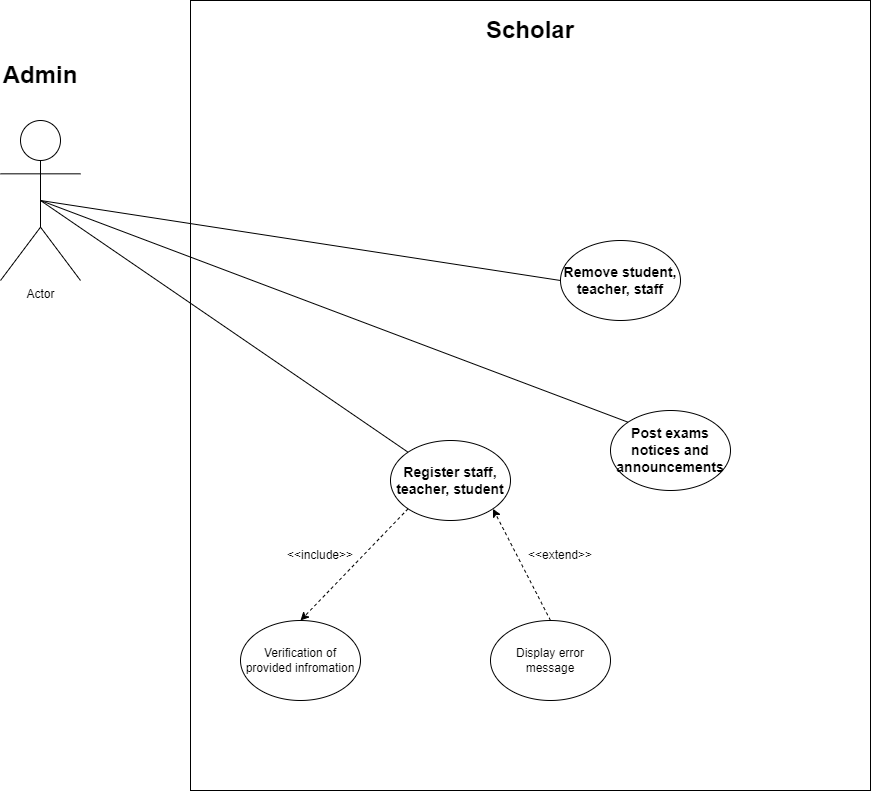

The diagram above was exported from draw.io. Its source (the exported page's mxGraphModel, read from the mxfile embedded in the PNG):
<mxGraphModel dx="2072" dy="1212" grid="1" gridSize="10" guides="1" tooltips="1" connect="1" arrows="1" fold="1" page="1" pageScale="1" pageWidth="850" pageHeight="1100" math="0" shadow="0">
  <root>
    <mxCell id="0" />
    <mxCell id="1" parent="0" />
    <mxCell id="T91pue9yt5jnRUcrEZwA-1" value="" style="rounded=0;whiteSpace=wrap;html=1;" vertex="1" parent="1">
      <mxGeometry x="470" y="520" width="680" height="790" as="geometry" />
    </mxCell>
    <mxCell id="T91pue9yt5jnRUcrEZwA-5" value="&lt;b&gt;&lt;font style=&quot;font-size: 14px;&quot;&gt;Register staff, teacher, student&lt;/font&gt;&lt;/b&gt;" style="ellipse;whiteSpace=wrap;html=1;" vertex="1" parent="1">
      <mxGeometry x="670" y="960" width="120" height="80" as="geometry" />
    </mxCell>
    <mxCell id="T91pue9yt5jnRUcrEZwA-9" value="&lt;b&gt;&lt;font style=&quot;font-size: 14px;&quot;&gt;Post exams notices and announcements&lt;/font&gt;&lt;/b&gt;" style="ellipse;whiteSpace=wrap;html=1;" vertex="1" parent="1">
      <mxGeometry x="890" y="930" width="120" height="80" as="geometry" />
    </mxCell>
    <mxCell id="T91pue9yt5jnRUcrEZwA-12" value="&lt;h2&gt;&lt;font style=&quot;font-size: 24px;&quot;&gt;Scholar&lt;/font&gt;&lt;/h2&gt;" style="text;html=1;strokeColor=none;fillColor=none;align=center;verticalAlign=middle;whiteSpace=wrap;rounded=0;" vertex="1" parent="1">
      <mxGeometry x="780" y="535" width="60" height="30" as="geometry" />
    </mxCell>
    <mxCell id="T91pue9yt5jnRUcrEZwA-25" value="Verification of provided infromation" style="ellipse;whiteSpace=wrap;html=1;" vertex="1" parent="1">
      <mxGeometry x="520" y="1140" width="120" height="80" as="geometry" />
    </mxCell>
    <mxCell id="T91pue9yt5jnRUcrEZwA-26" value="&lt;span style=&quot;&quot;&gt;Display error message&lt;/span&gt;" style="ellipse;whiteSpace=wrap;html=1;" vertex="1" parent="1">
      <mxGeometry x="770" y="1140" width="120" height="80" as="geometry" />
    </mxCell>
    <mxCell id="T91pue9yt5jnRUcrEZwA-27" value="" style="endArrow=classic;dashed=1;html=1;rounded=0;entryX=0.5;entryY=0;entryDx=0;entryDy=0;exitX=0;exitY=1;exitDx=0;exitDy=0;endFill=1;" edge="1" parent="1" source="T91pue9yt5jnRUcrEZwA-5" target="T91pue9yt5jnRUcrEZwA-25">
      <mxGeometry width="50" height="50" relative="1" as="geometry">
        <mxPoint x="400" y="795" as="sourcePoint" />
        <mxPoint x="450" y="745" as="targetPoint" />
      </mxGeometry>
    </mxCell>
    <mxCell id="T91pue9yt5jnRUcrEZwA-28" value="" style="endArrow=classic;dashed=1;html=1;rounded=0;entryX=1;entryY=1;entryDx=0;entryDy=0;exitX=0.5;exitY=0;exitDx=0;exitDy=0;endFill=1;" edge="1" parent="1" source="T91pue9yt5jnRUcrEZwA-26" target="T91pue9yt5jnRUcrEZwA-5">
      <mxGeometry width="50" height="50" relative="1" as="geometry">
        <mxPoint x="415" y="900" as="sourcePoint" />
        <mxPoint x="465" y="850" as="targetPoint" />
      </mxGeometry>
    </mxCell>
    <mxCell id="T91pue9yt5jnRUcrEZwA-29" value="&amp;lt;&amp;lt;include&amp;gt;&amp;gt;" style="text;html=1;strokeColor=none;fillColor=none;align=center;verticalAlign=middle;whiteSpace=wrap;rounded=0;rotation=0;" vertex="1" parent="1">
      <mxGeometry x="570" y="1060" width="60" height="30" as="geometry" />
    </mxCell>
    <mxCell id="T91pue9yt5jnRUcrEZwA-30" value="&amp;lt;&amp;lt;extend&amp;gt;&amp;gt;" style="text;html=1;strokeColor=none;fillColor=none;align=center;verticalAlign=middle;whiteSpace=wrap;rounded=0;" vertex="1" parent="1">
      <mxGeometry x="810" y="1060" width="60" height="30" as="geometry" />
    </mxCell>
    <mxCell id="T91pue9yt5jnRUcrEZwA-32" value="Actor" style="shape=umlActor;verticalLabelPosition=bottom;verticalAlign=top;html=1;outlineConnect=0;" vertex="1" parent="1">
      <mxGeometry x="280" y="640" width="80" height="160" as="geometry" />
    </mxCell>
    <mxCell id="T91pue9yt5jnRUcrEZwA-36" value="&lt;b&gt;&lt;font style=&quot;font-size: 24px;&quot;&gt;Admin&lt;/font&gt;&lt;/b&gt;" style="text;html=1;strokeColor=none;fillColor=none;align=center;verticalAlign=middle;whiteSpace=wrap;rounded=0;" vertex="1" parent="1">
      <mxGeometry x="290" y="580" width="60" height="30" as="geometry" />
    </mxCell>
    <mxCell id="T91pue9yt5jnRUcrEZwA-39" value="" style="endArrow=none;html=1;rounded=0;entryX=0.5;entryY=0.5;entryDx=0;entryDy=0;entryPerimeter=0;exitX=0;exitY=0;exitDx=0;exitDy=0;" edge="1" parent="1" source="T91pue9yt5jnRUcrEZwA-5" target="T91pue9yt5jnRUcrEZwA-32">
      <mxGeometry width="50" height="50" relative="1" as="geometry">
        <mxPoint x="430" y="1010" as="sourcePoint" />
        <mxPoint x="470" y="960" as="targetPoint" />
      </mxGeometry>
    </mxCell>
    <mxCell id="T91pue9yt5jnRUcrEZwA-42" value="" style="endArrow=none;html=1;rounded=0;exitX=0;exitY=0;exitDx=0;exitDy=0;entryX=0.5;entryY=0.5;entryDx=0;entryDy=0;entryPerimeter=0;" edge="1" parent="1" source="T91pue9yt5jnRUcrEZwA-9" target="T91pue9yt5jnRUcrEZwA-32">
      <mxGeometry width="50" height="50" relative="1" as="geometry">
        <mxPoint x="820" y="680" as="sourcePoint" />
        <mxPoint x="840" y="590" as="targetPoint" />
      </mxGeometry>
    </mxCell>
    <mxCell id="T91pue9yt5jnRUcrEZwA-68" value="&lt;span style=&quot;font-size: 14px;&quot;&gt;&lt;b&gt;Remove student, teacher, staff&lt;/b&gt;&lt;/span&gt;" style="ellipse;whiteSpace=wrap;html=1;" vertex="1" parent="1">
      <mxGeometry x="840" y="760" width="120" height="80" as="geometry" />
    </mxCell>
    <mxCell id="T91pue9yt5jnRUcrEZwA-69" value="" style="endArrow=none;html=1;rounded=0;fontSize=14;entryX=0.5;entryY=0.5;entryDx=0;entryDy=0;entryPerimeter=0;exitX=0;exitY=0.5;exitDx=0;exitDy=0;" edge="1" parent="1" source="T91pue9yt5jnRUcrEZwA-68" target="T91pue9yt5jnRUcrEZwA-32">
      <mxGeometry width="50" height="50" relative="1" as="geometry">
        <mxPoint x="970" y="1140" as="sourcePoint" />
        <mxPoint x="1020" y="1090" as="targetPoint" />
      </mxGeometry>
    </mxCell>
    <mxCell id="T91pue9yt5jnRUcrEZwA-87" style="edgeStyle=orthogonalEdgeStyle;rounded=0;orthogonalLoop=1;jettySize=auto;html=1;exitX=0.5;exitY=1;exitDx=0;exitDy=0;" edge="1" parent="1" source="T91pue9yt5jnRUcrEZwA-1" target="T91pue9yt5jnRUcrEZwA-1">
      <mxGeometry relative="1" as="geometry" />
    </mxCell>
  </root>
</mxGraphModel>